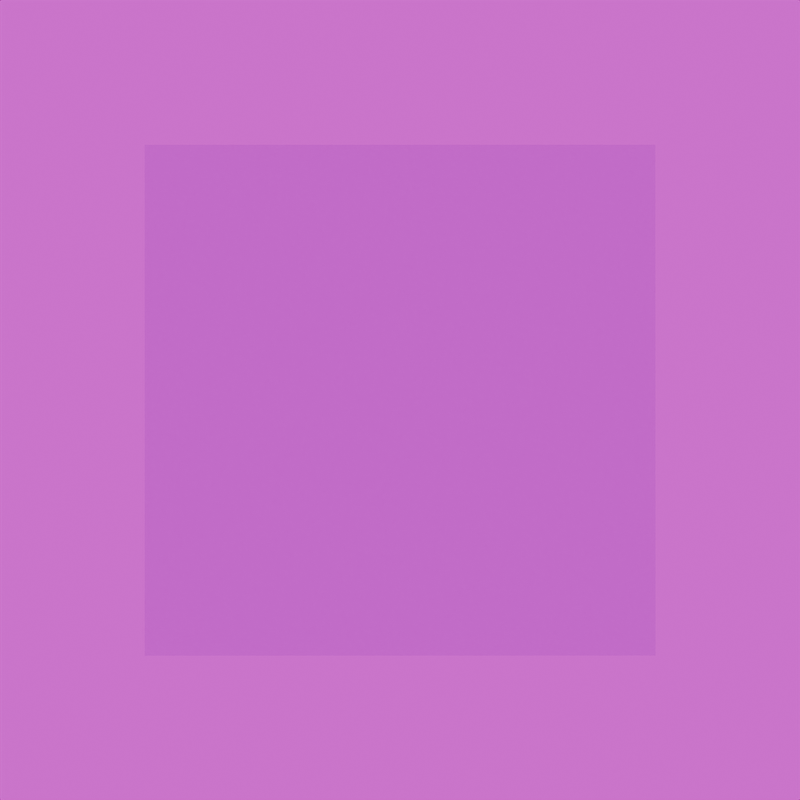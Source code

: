 # Source: cube.blend  (saved by Blender 4.1.24; exported with 4.5.12 LTS)
import bpy
from mathutils import Matrix  # noqa: F401  (used for matrix-valued properties, if any)

bpy.ops.wm.read_factory_settings(use_empty=True)
scene = bpy.context.scene
scene.name = 'Scene'

# ---- collections
col_collection = bpy.data.collections.new('Collection'); scene.collection.children.link(col_collection)

# ---- images (referenced by path relative to the original .blend; pixels are not part of the script)
import os
ASSET_DIR = os.environ.get("B2B_ASSET_DIR", "")  # directory of the original .blend (textures are referenced by path, not embedded)
HERE = os.path.dirname(os.path.abspath(__file__))  # packed textures are extracted next to this script under _unpacked/

def load_image(name, relpath, width, height, colorspace="sRGB"):
    """Load a texture the original file referenced (path relative to the .blend, or extracted next to this script)."""
    p = next((c for c in (os.path.join(HERE, relpath), os.path.join(ASSET_DIR, relpath)) if relpath and os.path.exists(c)), "")
    if p:
        img = bpy.data.images.load(p, check_existing=True)
        img.name = name
    else:  # same state as the original file: an image datablock whose file is absent (Cycles renders it pink)
        img = bpy.data.images.new(name, width, height)
        img.source = "FILE"
        img.filepath = "//" + (relpath or name)
    img.colorspace_settings.name = colorspace
    return img
img_studio_exr_001 = load_image('studio.exr.001', 'studio.exr', 1024, 1024, 'Linear Rec.709')

# ---- materials (node trees are filled in below, after node groups)
mat_cube = bpy.data.materials.new('cube')
mat_cube.use_transparent_shadow = False

# ---- material node trees
mat_cube.use_nodes = True; mat_cube.node_tree.nodes.clear()
_N = mat_cube.node_tree.nodes; _L = mat_cube.node_tree.links
n0 = _N.new('ShaderNodeBsdfPrincipled'); n0.name = 'Principled BSDF'; n0.location = (10, 300)
n0.inputs[0].default_value = (0.8382, 0.882, 0.912, 1.0)
n0.inputs[1].default_value = 0.9364
n0.inputs[2].default_value = 0.1318
n1 = _N.new('ShaderNodeOutputMaterial'); n1.name = 'Material Output'; n1.location = (300, 300)
n2 = _N.new('ShaderNodeTexNoise'); n2.name = 'Noise Texture'; n2.location = (-326, 222)
n2.inputs[2].default_value = 1.0
n2.inputs[3].default_value = 1.0
n2.inputs[5].default_value = 3.2
n2.inputs[8].default_value = -1.8
_L.new(n0.outputs[0], n1.inputs[0])
n1.is_active_output = True

# ---- world
world_world = bpy.data.worlds.new('World'); scene.world = world_world
world_world.use_nodes = True; world_world.node_tree.nodes.clear()
_N = world_world.node_tree.nodes; _L = world_world.node_tree.links
n0 = _N.new('ShaderNodeOutputWorld'); n0.name = 'World Output'; n0.location = (300, 300)
n1 = _N.new('ShaderNodeBackground'); n1.name = 'Background'; n1.location = (10, 300)
n2 = _N.new('ShaderNodeTexEnvironment'); n2.name = 'Environment Texture'; n2.location = (-280, 280)
n2.image = img_studio_exr_001
_L.new(n1.outputs[0], n0.inputs[0])
_L.new(n2.outputs[0], n1.inputs[0])
n0.is_active_output = True
world_world.color = (0.05088, 0.05088, 0.05088)
world_world.use_sun_shadow = False
world_world.sun_shadow_jitter_overblur = 0.0

# ---- cameras
cam_camera = bpy.data.cameras.new('Camera')
cam_camera.clip_end = 100.0
cam_camera.ortho_scale = 7.314

# ---- lights
light_light = bpy.data.lights.new('Light', 'POINT')
light_light.transmission_factor = 0.0
light_light.energy = 1000.0
light_light.shadow_soft_size = 0.1
light_light.shadow_maximum_resolution = 0.006
light_light.use_absolute_resolution = True

# ---- meshes
me_cube = bpy.data.meshes.new('Cube')
me_cube.from_pydata([(-1.0, -1.0, -1.0), (-1.0, -1.0, 1.0), (-1.0, 1.0, -1.0), (-1.0, 1.0, 1.0), (1.0, -1.0, -1.0), (1.0, -1.0, 1.0), (1.0, 1.0, -1.0), (1.0, 1.0, 1.0)], [], [(0, 1, 3, 2), (2, 3, 7, 6), (6, 7, 5, 4), (4, 5, 1, 0), (2, 6, 4, 0), (7, 3, 1, 5)])
_uv = me_cube.uv_layers.new(name='UVMap')
_uv.uv.foreach_set('vector', [0.375, 0.0, 0.625, 0.0, 0.625, 0.25, 0.375, 0.25, 0.375, 0.25, 0.625, 0.25, 0.625, 0.5, 0.375, 0.5, 0.375, 0.5, 0.625, 0.5, 0.625, 0.75, 0.375, 0.75, 0.375, 0.75, 0.625, 0.75, 0.625, 1.0, 0.375, 1.0, 0.125, 0.5, 0.375, 0.5, 0.375, 0.75, 0.125, 0.75, 0.625, 0.5, 0.875, 0.5, 0.875, 0.75, 0.625, 0.75])
me_cube.materials.append(mat_cube)
me_cube.update()

# ---- objects
ob_light = bpy.data.objects.new('Light', light_light)
ob_camera = bpy.data.objects.new('Camera', cam_camera)
ob_cube = bpy.data.objects.new('Cube', me_cube)

# ---- transforms, parenting, visibility, modifiers, constraints
ob_light.location = (4.076, 1.005, 5.904)
ob_light.rotation_euler = (0.6503, 0.05522, 1.866)
ob_light.lock_rotations_4d = False
ob_light.empty_display_type = 'ARROWS'
ob_light.color = (0.0, 0.0, 0.0, 0.0)
ob_light.lineart.crease_threshold = 0.0
ob_camera.location = (0.0, -5.35, 0.0)
ob_camera.rotation_euler = (1.571, 0.0, 0.0)
ob_camera.lock_rotations_4d = False
ob_camera.empty_display_type = 'ARROWS'
ob_camera.color = (0.0, 0.0, 0.0, 0.0)
ob_camera.display_type = 'WIRE'
ob_camera.lineart.crease_threshold = 0.0
ob_cube.location = (0.0, 0.0, 0.0)
ob_cube.rotation_euler = (1.571, 3.142, 1.571)

# ---- collection membership
col_collection.objects.link(ob_light)
col_collection.objects.link(ob_camera)
col_collection.objects.link(ob_cube)

# ---- scene / render settings (as saved in the file)
scene.camera = ob_camera
scene.frame_start = 0; scene.frame_end = 59; scene.frame_set(59)
scene.render.engine = 'BLENDER_EEVEE_NEXT'
scene.render.resolution_x = 256
scene.render.resolution_y = 256
scene.render.fps = 60
scene.render.film_transparent = True
scene.cycles.sampling_pattern = 'TABULATED_SOBOL'
scene.eevee.use_gtao = True
scene.eevee.ray_tracing_options.trace_max_roughness = 0.0
bpy.context.view_layer.update()
